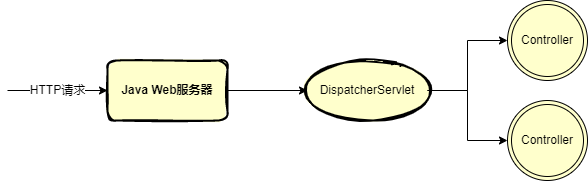

The diagram above was exported from draw.io. Its source (the exported page's mxGraphModel, read from the mxfile embedded in the PNG):
<mxGraphModel dx="782" dy="521" grid="1" gridSize="10" guides="1" tooltips="1" connect="1" arrows="1" fold="1" page="1" pageScale="1" pageWidth="827" pageHeight="1169" math="0" shadow="0">
  <root>
    <mxCell id="0" />
    <mxCell id="1" parent="0" />
    <mxCell id="2" value="" style="group" vertex="1" connectable="0" parent="1">
      <mxGeometry x="30" y="230" width="580" height="180" as="geometry" />
    </mxCell>
    <mxCell id="3" value="&lt;b&gt;Java Web服务器&lt;/b&gt;" style="rounded=1;whiteSpace=wrap;html=1;strokeWidth=2;fillWeight=4;hachureGap=8;hachureAngle=45;sketch=1;fillColor=#FFFFCC;fillStyle=solid;" vertex="1" parent="2">
      <mxGeometry x="100" y="60" width="120" height="60" as="geometry" />
    </mxCell>
    <mxCell id="4" value="HTTP请求" style="edgeStyle=elbowEdgeStyle;elbow=horizontal;endArrow=classic;html=1;entryX=0;entryY=0.5;entryDx=0;entryDy=0;" edge="1" parent="2" target="3">
      <mxGeometry y="20" width="50" height="50" as="geometry">
        <mxPoint y="90" as="sourcePoint" />
        <mxPoint x="60" y="80" as="targetPoint" />
      </mxGeometry>
    </mxCell>
    <mxCell id="5" value="DispatcherServlet" style="ellipse;whiteSpace=wrap;html=1;rounded=1;strokeWidth=2;fillColor=#FFFFCC;sketch=1;fillWeight=4;hachureGap=8;hachureAngle=45;fillStyle=solid;" vertex="1" parent="2">
      <mxGeometry x="300" y="60" width="120" height="60" as="geometry" />
    </mxCell>
    <mxCell id="6" value="" style="edgeStyle=orthogonalEdgeStyle;rounded=0;orthogonalLoop=1;jettySize=auto;html=1;entryX=0;entryY=0.5;entryDx=0;entryDy=0;" edge="1" parent="2" source="3" target="5">
      <mxGeometry relative="1" as="geometry">
        <mxPoint x="290" y="90" as="targetPoint" />
      </mxGeometry>
    </mxCell>
    <mxCell id="7" value="Controller" style="ellipse;shape=doubleEllipse;whiteSpace=wrap;html=1;aspect=fixed;fillColor=#FFFFCC;gradientDirection=south;" vertex="1" parent="2">
      <mxGeometry x="500" width="80" height="80" as="geometry" />
    </mxCell>
    <mxCell id="8" style="edgeStyle=orthogonalEdgeStyle;rounded=0;orthogonalLoop=1;jettySize=auto;html=1;exitX=1;exitY=0.5;exitDx=0;exitDy=0;entryX=0;entryY=0.5;entryDx=0;entryDy=0;" edge="1" parent="2" source="5" target="7">
      <mxGeometry relative="1" as="geometry" />
    </mxCell>
    <mxCell id="9" value="Controller" style="ellipse;shape=doubleEllipse;whiteSpace=wrap;html=1;aspect=fixed;fillColor=#FFFFCC;gradientDirection=south;" vertex="1" parent="2">
      <mxGeometry x="500" y="100" width="80" height="80" as="geometry" />
    </mxCell>
    <mxCell id="10" style="edgeStyle=orthogonalEdgeStyle;rounded=0;orthogonalLoop=1;jettySize=auto;html=1;exitX=1;exitY=0.5;exitDx=0;exitDy=0;entryX=0;entryY=0.5;entryDx=0;entryDy=0;" edge="1" parent="2" source="5" target="9">
      <mxGeometry relative="1" as="geometry" />
    </mxCell>
  </root>
</mxGraphModel>